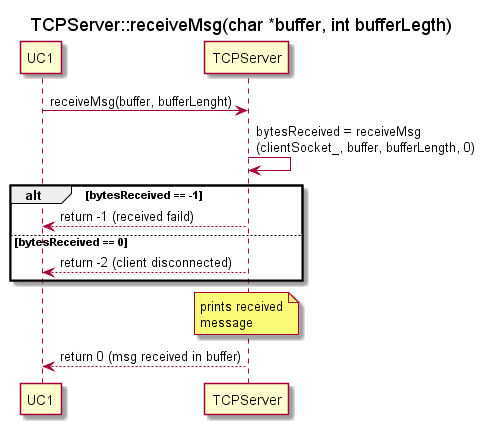

The diagram above was rendered by PlantUML. Its source (embedded in the PNG):
@startuml
title TCPServer::receiveMsg(char *buffer, int bufferLegth)
participant UC1
participant TCPServer

UC1 -> TCPServer : receiveMsg(buffer, bufferLenght)
TCPServer ->  TCPServer : bytesReceived = receiveMsg\n(clientSocket_, buffer, bufferLength, 0)
alt bytesReceived == -1
    UC1 <-- TCPServer : return -1 (received faild)
else bytesReceived == 0
    UC1 <-- TCPServer : return -2 (client disconnected)
end
note over TCPServer : prints received\nmessage

UC1 <-- TCPServer : return 0 (msg received in buffer)
@enduml